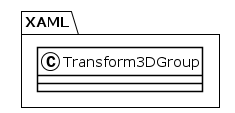

The diagram above was rendered by PlantUML. Its source (embedded in the PNG):
@startuml
!theme plain
package XAML {
class Transform3DGroup {
}
}
@enduml